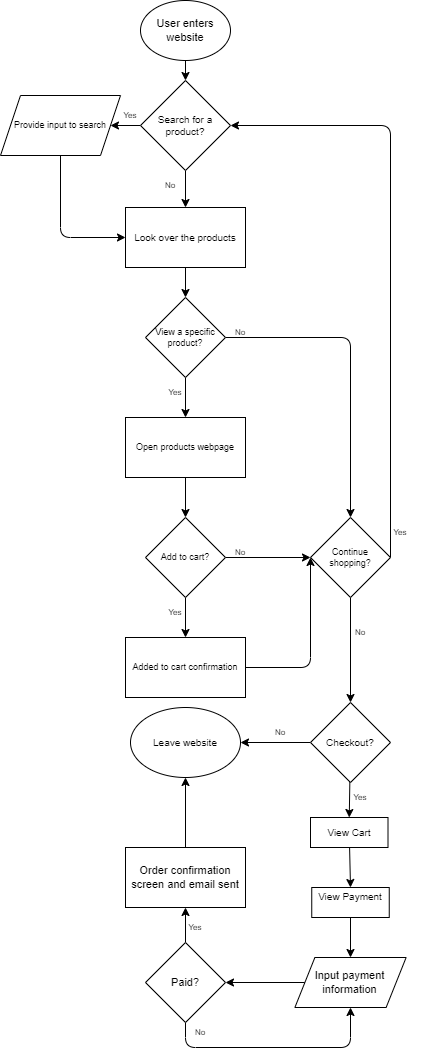

The diagram above was exported from draw.io. Its source (the exported page's mxGraphModel, read from the mxfile embedded in the PNG):
<mxGraphModel dx="534" dy="872" grid="1" gridSize="10" guides="1" tooltips="1" connect="1" arrows="1" fold="1" page="1" pageScale="1" pageWidth="850" pageHeight="1100" math="0" shadow="0">
  <root>
    <mxCell id="0" />
    <mxCell id="1" parent="0" />
    <mxCell id="4" style="edgeStyle=none;html=1;entryX=0.5;entryY=0;entryDx=0;entryDy=0;fontSize=8;" edge="1" parent="1" source="2" target="3">
      <mxGeometry relative="1" as="geometry" />
    </mxCell>
    <mxCell id="2" value="User enters website" style="ellipse;whiteSpace=wrap;html=1;fontSize=11;" vertex="1" parent="1">
      <mxGeometry x="150" width="90" height="60" as="geometry" />
    </mxCell>
    <mxCell id="12" style="edgeStyle=none;html=1;entryX=1;entryY=0.5;entryDx=0;entryDy=0;fontSize=9;" edge="1" parent="1" source="3" target="5">
      <mxGeometry relative="1" as="geometry" />
    </mxCell>
    <mxCell id="13" style="edgeStyle=none;html=1;entryX=0.5;entryY=0;entryDx=0;entryDy=0;fontSize=9;" edge="1" parent="1" source="3" target="9">
      <mxGeometry relative="1" as="geometry" />
    </mxCell>
    <mxCell id="3" value="Search for a product?" style="rhombus;whiteSpace=wrap;html=1;fontSize=10;" vertex="1" parent="1">
      <mxGeometry x="150" y="80" width="90" height="90" as="geometry" />
    </mxCell>
    <mxCell id="32" style="edgeStyle=none;html=1;entryX=0;entryY=0.5;entryDx=0;entryDy=0;fontSize=9;" edge="1" parent="1" source="5" target="9">
      <mxGeometry relative="1" as="geometry">
        <Array as="points">
          <mxPoint x="70" y="237" />
        </Array>
      </mxGeometry>
    </mxCell>
    <mxCell id="5" value="&lt;font style=&quot;font-size: 9px&quot;&gt;Provide input to search&lt;/font&gt;" style="shape=parallelogram;perimeter=parallelogramPerimeter;whiteSpace=wrap;html=1;fixedSize=1;fontSize=9;" vertex="1" parent="1">
      <mxGeometry x="10" y="95" width="120" height="60" as="geometry" />
    </mxCell>
    <mxCell id="7" value="Yes" style="text;html=1;strokeColor=none;fillColor=none;align=center;verticalAlign=middle;whiteSpace=wrap;rounded=0;fontSize=8;" vertex="1" parent="1">
      <mxGeometry x="110" y="100" width="60" height="30" as="geometry" />
    </mxCell>
    <mxCell id="8" value="No" style="text;html=1;strokeColor=none;fillColor=none;align=center;verticalAlign=middle;whiteSpace=wrap;rounded=0;fontSize=8;" vertex="1" parent="1">
      <mxGeometry x="150" y="170" width="60" height="30" as="geometry" />
    </mxCell>
    <mxCell id="16" style="edgeStyle=none;html=1;entryX=0.5;entryY=0;entryDx=0;entryDy=0;fontSize=8;" edge="1" parent="1" source="9" target="15">
      <mxGeometry relative="1" as="geometry" />
    </mxCell>
    <mxCell id="9" value="Look over the products" style="rounded=0;whiteSpace=wrap;html=1;fontSize=10;" vertex="1" parent="1">
      <mxGeometry x="135" y="207" width="120" height="60" as="geometry" />
    </mxCell>
    <mxCell id="19" style="edgeStyle=none;html=1;entryX=0.5;entryY=0;entryDx=0;entryDy=0;fontSize=9;" edge="1" parent="1" source="15" target="18">
      <mxGeometry relative="1" as="geometry" />
    </mxCell>
    <mxCell id="26" style="edgeStyle=none;html=1;entryX=0.5;entryY=0;entryDx=0;entryDy=0;fontSize=9;" edge="1" parent="1" source="15" target="17">
      <mxGeometry relative="1" as="geometry">
        <Array as="points">
          <mxPoint x="360" y="337" />
        </Array>
      </mxGeometry>
    </mxCell>
    <mxCell id="15" value="View a specific product?" style="rhombus;whiteSpace=wrap;html=1;fontSize=9;" vertex="1" parent="1">
      <mxGeometry x="155" y="297" width="80" height="80" as="geometry" />
    </mxCell>
    <mxCell id="33" style="edgeStyle=none;html=1;entryX=1;entryY=0.5;entryDx=0;entryDy=0;fontSize=10;exitX=1;exitY=0.5;exitDx=0;exitDy=0;" edge="1" parent="1" source="17" target="3">
      <mxGeometry relative="1" as="geometry">
        <Array as="points">
          <mxPoint x="400" y="125" />
        </Array>
      </mxGeometry>
    </mxCell>
    <mxCell id="36" style="edgeStyle=none;html=1;entryX=0.5;entryY=0;entryDx=0;entryDy=0;fontSize=10;" edge="1" parent="1" source="17" target="35">
      <mxGeometry relative="1" as="geometry" />
    </mxCell>
    <mxCell id="17" value="&lt;font style=&quot;font-size: 9px&quot;&gt;Continue shopping?&lt;/font&gt;" style="rhombus;whiteSpace=wrap;html=1;fontSize=8;" vertex="1" parent="1">
      <mxGeometry x="320" y="517" width="80" height="80" as="geometry" />
    </mxCell>
    <mxCell id="22" style="edgeStyle=none;html=1;entryX=0.5;entryY=0;entryDx=0;entryDy=0;fontSize=9;" edge="1" parent="1" source="18" target="21">
      <mxGeometry relative="1" as="geometry" />
    </mxCell>
    <mxCell id="18" value="Open products webpage" style="rounded=0;whiteSpace=wrap;html=1;fontSize=9;" vertex="1" parent="1">
      <mxGeometry x="135" y="417" width="120" height="60" as="geometry" />
    </mxCell>
    <mxCell id="20" value="Yes" style="text;html=1;strokeColor=none;fillColor=none;align=center;verticalAlign=middle;whiteSpace=wrap;rounded=0;fontSize=8;" vertex="1" parent="1">
      <mxGeometry x="155" y="377" width="60" height="30" as="geometry" />
    </mxCell>
    <mxCell id="24" style="edgeStyle=none;html=1;entryX=0.5;entryY=0;entryDx=0;entryDy=0;fontSize=9;" edge="1" parent="1" source="21" target="23">
      <mxGeometry relative="1" as="geometry" />
    </mxCell>
    <mxCell id="29" style="edgeStyle=none;html=1;entryX=0;entryY=0.5;entryDx=0;entryDy=0;fontSize=9;" edge="1" parent="1" source="21" target="17">
      <mxGeometry relative="1" as="geometry" />
    </mxCell>
    <mxCell id="21" value="Add to cart?" style="rhombus;whiteSpace=wrap;html=1;fontSize=9;" vertex="1" parent="1">
      <mxGeometry x="155" y="517" width="80" height="80" as="geometry" />
    </mxCell>
    <mxCell id="31" style="edgeStyle=none;html=1;fontSize=9;" edge="1" parent="1" source="23">
      <mxGeometry relative="1" as="geometry">
        <mxPoint x="320" y="557" as="targetPoint" />
        <Array as="points">
          <mxPoint x="320" y="667" />
        </Array>
      </mxGeometry>
    </mxCell>
    <mxCell id="23" value="Added to cart confirmation" style="rounded=0;whiteSpace=wrap;html=1;fontSize=9;" vertex="1" parent="1">
      <mxGeometry x="135" y="637" width="120" height="60" as="geometry" />
    </mxCell>
    <mxCell id="25" value="Yes" style="text;html=1;strokeColor=none;fillColor=none;align=center;verticalAlign=middle;whiteSpace=wrap;rounded=0;fontSize=8;" vertex="1" parent="1">
      <mxGeometry x="155" y="597" width="60" height="30" as="geometry" />
    </mxCell>
    <mxCell id="27" value="No" style="text;html=1;strokeColor=none;fillColor=none;align=center;verticalAlign=middle;whiteSpace=wrap;rounded=0;fontSize=8;" vertex="1" parent="1">
      <mxGeometry x="220" y="317" width="60" height="30" as="geometry" />
    </mxCell>
    <mxCell id="30" value="No" style="text;html=1;strokeColor=none;fillColor=none;align=center;verticalAlign=middle;whiteSpace=wrap;rounded=0;fontSize=8;" vertex="1" parent="1">
      <mxGeometry x="220" y="537" width="60" height="30" as="geometry" />
    </mxCell>
    <mxCell id="34" value="Yes" style="text;html=1;strokeColor=none;fillColor=none;align=center;verticalAlign=middle;whiteSpace=wrap;rounded=0;fontSize=8;" vertex="1" parent="1">
      <mxGeometry x="380" y="517" width="60" height="30" as="geometry" />
    </mxCell>
    <mxCell id="42" style="edgeStyle=none;html=1;entryX=1;entryY=0.5;entryDx=0;entryDy=0;fontSize=10;" edge="1" parent="1" source="35" target="38">
      <mxGeometry relative="1" as="geometry" />
    </mxCell>
    <mxCell id="45" style="edgeStyle=none;html=1;entryX=0.5;entryY=0;entryDx=0;entryDy=0;fontSize=12;" edge="1" parent="1" source="35" target="44">
      <mxGeometry relative="1" as="geometry" />
    </mxCell>
    <mxCell id="35" value="Checkout?" style="rhombus;whiteSpace=wrap;html=1;fontSize=10;" vertex="1" parent="1">
      <mxGeometry x="320" y="702" width="80" height="80" as="geometry" />
    </mxCell>
    <mxCell id="37" value="No" style="text;html=1;strokeColor=none;fillColor=none;align=center;verticalAlign=middle;whiteSpace=wrap;rounded=0;fontSize=8;" vertex="1" parent="1">
      <mxGeometry x="340" y="617" width="60" height="30" as="geometry" />
    </mxCell>
    <mxCell id="38" value="Leave website" style="ellipse;whiteSpace=wrap;html=1;fontSize=10;" vertex="1" parent="1">
      <mxGeometry x="140" y="707" width="110" height="70" as="geometry" />
    </mxCell>
    <mxCell id="43" value="No" style="text;html=1;strokeColor=none;fillColor=none;align=center;verticalAlign=middle;whiteSpace=wrap;rounded=0;fontSize=8;" vertex="1" parent="1">
      <mxGeometry x="260" y="717" width="60" height="30" as="geometry" />
    </mxCell>
    <mxCell id="50" style="edgeStyle=none;html=1;entryX=0.5;entryY=0;entryDx=0;entryDy=0;fontSize=10;" edge="1" parent="1" source="44" target="48">
      <mxGeometry relative="1" as="geometry" />
    </mxCell>
    <mxCell id="44" value="&lt;font style=&quot;font-size: 10px&quot;&gt;View Cart&lt;/font&gt;" style="rounded=0;whiteSpace=wrap;html=1;fontSize=10;" vertex="1" parent="1">
      <mxGeometry x="320" y="817" width="77.5" height="30" as="geometry" />
    </mxCell>
    <mxCell id="46" value="Yes" style="text;html=1;strokeColor=none;fillColor=none;align=center;verticalAlign=middle;whiteSpace=wrap;rounded=0;fontSize=8;" vertex="1" parent="1">
      <mxGeometry x="340" y="782" width="60" height="30" as="geometry" />
    </mxCell>
    <mxCell id="53" style="edgeStyle=none;html=1;entryX=0.5;entryY=0;entryDx=0;entryDy=0;fontSize=11;" edge="1" parent="1" source="48" target="52">
      <mxGeometry relative="1" as="geometry" />
    </mxCell>
    <mxCell id="48" value="&lt;font style=&quot;font-size: 10px&quot;&gt;View Payment&lt;br&gt;&lt;br&gt;&lt;/font&gt;" style="rounded=0;whiteSpace=wrap;html=1;fontSize=10;" vertex="1" parent="1">
      <mxGeometry x="321.25" y="887" width="77.5" height="30" as="geometry" />
    </mxCell>
    <mxCell id="59" style="edgeStyle=none;html=1;entryX=1;entryY=0.5;entryDx=0;entryDy=0;fontSize=11;" edge="1" parent="1" source="52" target="58">
      <mxGeometry relative="1" as="geometry" />
    </mxCell>
    <mxCell id="52" value="&lt;font style=&quot;font-size: 11px&quot;&gt;Input payment information&lt;/font&gt;" style="shape=parallelogram;perimeter=parallelogramPerimeter;whiteSpace=wrap;html=1;fixedSize=1;fontSize=10;" vertex="1" parent="1">
      <mxGeometry x="304.38" y="957" width="111.25" height="50" as="geometry" />
    </mxCell>
    <mxCell id="57" style="edgeStyle=none;html=1;entryX=0.5;entryY=1;entryDx=0;entryDy=0;fontSize=11;" edge="1" parent="1" source="54" target="38">
      <mxGeometry relative="1" as="geometry" />
    </mxCell>
    <mxCell id="54" value="Order confirmation screen and email sent" style="rounded=0;whiteSpace=wrap;html=1;fontSize=11;" vertex="1" parent="1">
      <mxGeometry x="135" y="847" width="120" height="60" as="geometry" />
    </mxCell>
    <mxCell id="60" style="edgeStyle=none;html=1;entryX=0.5;entryY=1;entryDx=0;entryDy=0;fontSize=11;" edge="1" parent="1" source="58" target="54">
      <mxGeometry relative="1" as="geometry" />
    </mxCell>
    <mxCell id="62" style="edgeStyle=none;html=1;entryX=0.5;entryY=1;entryDx=0;entryDy=0;fontSize=11;" edge="1" parent="1" source="58" target="52">
      <mxGeometry relative="1" as="geometry">
        <Array as="points">
          <mxPoint x="195" y="1047" />
          <mxPoint x="360" y="1047" />
        </Array>
      </mxGeometry>
    </mxCell>
    <mxCell id="58" value="Paid?" style="rhombus;whiteSpace=wrap;html=1;fontSize=11;" vertex="1" parent="1">
      <mxGeometry x="155" y="942" width="80" height="80" as="geometry" />
    </mxCell>
    <mxCell id="63" value="No" style="text;html=1;strokeColor=none;fillColor=none;align=center;verticalAlign=middle;whiteSpace=wrap;rounded=0;fontSize=8;" vertex="1" parent="1">
      <mxGeometry x="180" y="1017" width="60" height="30" as="geometry" />
    </mxCell>
    <mxCell id="64" value="Yes" style="text;html=1;strokeColor=none;fillColor=none;align=center;verticalAlign=middle;whiteSpace=wrap;rounded=0;fontSize=8;" vertex="1" parent="1">
      <mxGeometry x="175" y="912" width="60" height="30" as="geometry" />
    </mxCell>
  </root>
</mxGraphModel>